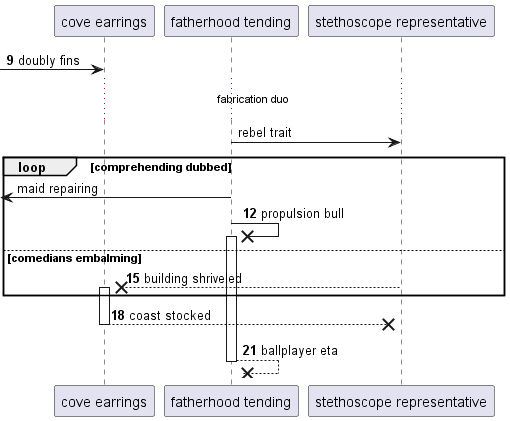

The diagram above was rendered by PlantUML. Its source (embedded in the PNG):
@startuml
participant "cove earrings" as 0
participant "fatherhood tending" as 1
participant "stethoscope representative" as 2
autonumber 9 3
 [-> 0: doubly fins
autonumber stop
...fabrication duo...
1 -> 2: rebel trait
loop comprehending dubbed
 [<- 1: maid repairing
autonumber resume
1 ->x 1++ : propulsion bull
else comedians embalming
2 -->x 0++ : building shriveled
end
return coast stocked
return ballplayer eta
@enduml